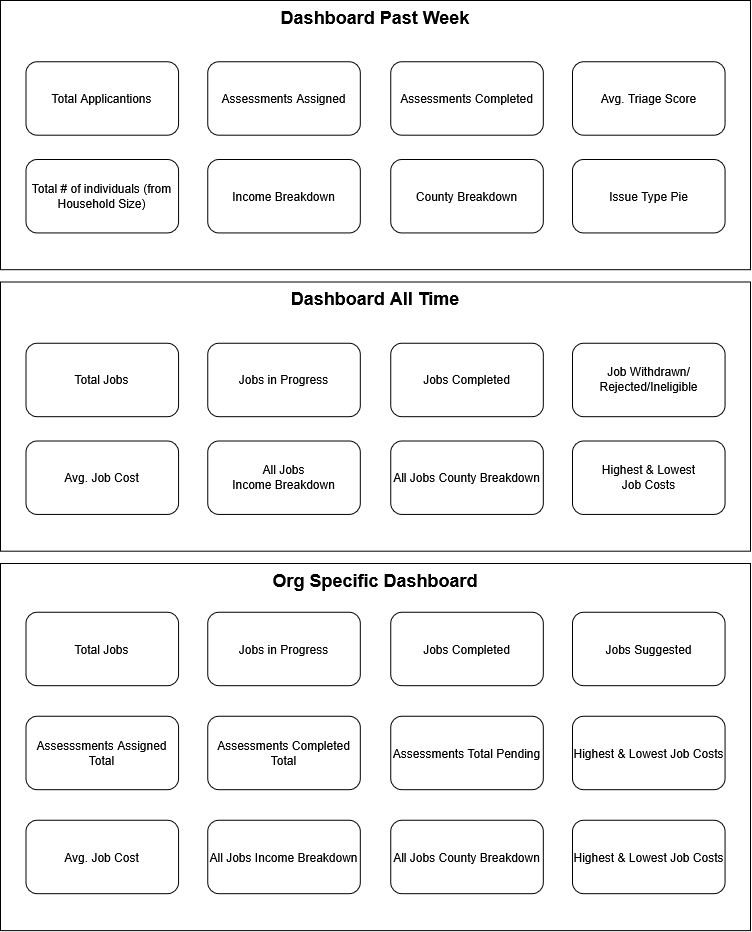

The diagram above was exported from draw.io. Its source (the exported page's mxGraphModel, read from the mxfile embedded in the PNG):
<mxGraphModel dx="1704" dy="939" grid="1" gridSize="10" guides="1" tooltips="1" connect="1" arrows="1" fold="1" page="1" pageScale="1" pageWidth="850" pageHeight="1100" math="0" shadow="0">
  <root>
    <mxCell id="0" />
    <mxCell id="1" parent="0" />
    <mxCell id="Guna-WGOAqzZlKVIx7kh-70" connectable="0" parent="1" style="group" value="" vertex="1">
      <mxGeometry height="930" width="750" x="40" y="80" as="geometry" />
    </mxCell>
    <mxCell id="Guna-WGOAqzZlKVIx7kh-20" parent="Guna-WGOAqzZlKVIx7kh-70" style="rounded=0;whiteSpace=wrap;html=1;verticalAlign=top;" value="&lt;h2 style=&quot;margin-top: 0px;&quot;&gt;Org Specific Dashboard&lt;/h2&gt;" vertex="1">
      <mxGeometry height="367.10526315789474" width="750" y="562.8947368421052" as="geometry" />
    </mxCell>
    <mxCell id="Guna-WGOAqzZlKVIx7kh-21" connectable="0" parent="Guna-WGOAqzZlKVIx7kh-70" style="group" value="" vertex="1">
      <mxGeometry height="73.42105263157895" width="699.1525423728813" x="25.423728813559322" y="611.8421052631578" as="geometry" />
    </mxCell>
    <mxCell id="Guna-WGOAqzZlKVIx7kh-22" parent="Guna-WGOAqzZlKVIx7kh-21" style="rounded=1;whiteSpace=wrap;html=1;" value="Jobs in Progress" vertex="1">
      <mxGeometry height="73.42105263157895" width="152.54237288135593" x="181.77966101694915" as="geometry" />
    </mxCell>
    <mxCell id="Guna-WGOAqzZlKVIx7kh-23" parent="Guna-WGOAqzZlKVIx7kh-21" style="rounded=1;whiteSpace=wrap;html=1;" value="Total Jobs" vertex="1">
      <mxGeometry height="73.42105263157895" width="152.54237288135593" as="geometry" />
    </mxCell>
    <mxCell id="Guna-WGOAqzZlKVIx7kh-24" parent="Guna-WGOAqzZlKVIx7kh-21" style="rounded=1;whiteSpace=wrap;html=1;" value="Jobs Completed" vertex="1">
      <mxGeometry height="73.42105263157895" width="152.54237288135593" x="364.8305084745763" as="geometry" />
    </mxCell>
    <mxCell id="Guna-WGOAqzZlKVIx7kh-25" parent="Guna-WGOAqzZlKVIx7kh-21" style="rounded=1;whiteSpace=wrap;html=1;" value="Jobs Suggested" vertex="1">
      <mxGeometry height="73.42105263157895" width="152.54237288135593" x="546.6101694915254" as="geometry" />
    </mxCell>
    <mxCell id="Guna-WGOAqzZlKVIx7kh-26" connectable="0" parent="Guna-WGOAqzZlKVIx7kh-70" style="group" value="" vertex="1">
      <mxGeometry height="73.42105263157895" width="699.1525423728813" x="25.423728813559322" y="819.8684210526316" as="geometry" />
    </mxCell>
    <mxCell id="Guna-WGOAqzZlKVIx7kh-27" parent="Guna-WGOAqzZlKVIx7kh-26" style="rounded=1;whiteSpace=wrap;html=1;" value="All Jobs Income Breakdown" vertex="1">
      <mxGeometry height="73.42105263157895" width="152.54237288135593" x="181.77966101694915" as="geometry" />
    </mxCell>
    <mxCell id="Guna-WGOAqzZlKVIx7kh-28" parent="Guna-WGOAqzZlKVIx7kh-26" style="rounded=1;whiteSpace=wrap;html=1;" value="Avg. Job Cost" vertex="1">
      <mxGeometry height="73.42105263157895" width="152.54237288135593" as="geometry" />
    </mxCell>
    <mxCell id="Guna-WGOAqzZlKVIx7kh-29" parent="Guna-WGOAqzZlKVIx7kh-26" style="rounded=1;whiteSpace=wrap;html=1;" value="All Jobs County Breakdown" vertex="1">
      <mxGeometry height="73.42105263157895" width="152.54237288135593" x="364.8305084745763" as="geometry" />
    </mxCell>
    <mxCell id="Guna-WGOAqzZlKVIx7kh-30" parent="Guna-WGOAqzZlKVIx7kh-26" style="rounded=1;whiteSpace=wrap;html=1;" value="Highest &amp;amp; Lowest Job Costs" vertex="1">
      <mxGeometry height="73.42105263157895" width="152.54237288135593" x="546.6101694915254" as="geometry" />
    </mxCell>
    <mxCell id="Guna-WGOAqzZlKVIx7kh-31" connectable="0" parent="Guna-WGOAqzZlKVIx7kh-70" style="group" value="" vertex="1">
      <mxGeometry height="73.42105263157895" width="699.1525423728813" x="25.423728813559322" y="715.8552631578947" as="geometry" />
    </mxCell>
    <mxCell id="Guna-WGOAqzZlKVIx7kh-32" parent="Guna-WGOAqzZlKVIx7kh-31" style="rounded=1;whiteSpace=wrap;html=1;" value="Assessments Completed Total" vertex="1">
      <mxGeometry height="73.42105263157895" width="152.54237288135593" x="181.77966101694915" as="geometry" />
    </mxCell>
    <mxCell id="Guna-WGOAqzZlKVIx7kh-33" parent="Guna-WGOAqzZlKVIx7kh-31" style="rounded=1;whiteSpace=wrap;html=1;" value="Assesssments Assigned Total" vertex="1">
      <mxGeometry height="73.42105263157895" width="152.54237288135593" as="geometry" />
    </mxCell>
    <mxCell id="Guna-WGOAqzZlKVIx7kh-34" parent="Guna-WGOAqzZlKVIx7kh-31" style="rounded=1;whiteSpace=wrap;html=1;" value="Assessments Total Pending" vertex="1">
      <mxGeometry height="73.42105263157895" width="152.54237288135593" x="364.8305084745763" as="geometry" />
    </mxCell>
    <mxCell id="Guna-WGOAqzZlKVIx7kh-35" parent="Guna-WGOAqzZlKVIx7kh-31" style="rounded=1;whiteSpace=wrap;html=1;" value="Highest &amp;amp; Lowest Job Costs" vertex="1">
      <mxGeometry height="73.42105263157895" width="152.54237288135593" x="546.6101694915254" as="geometry" />
    </mxCell>
    <mxCell id="Guna-WGOAqzZlKVIx7kh-56" connectable="0" parent="Guna-WGOAqzZlKVIx7kh-70" style="group" value="" vertex="1">
      <mxGeometry height="269.2105263157895" width="750" y="281.4473684210526" as="geometry" />
    </mxCell>
    <mxCell id="Guna-WGOAqzZlKVIx7kh-7" parent="Guna-WGOAqzZlKVIx7kh-56" style="rounded=0;whiteSpace=wrap;html=1;verticalAlign=top;" value="&lt;h2 style=&quot;margin-top: 0px;&quot;&gt;Dashboard All Time&lt;/h2&gt;" vertex="1">
      <mxGeometry height="269.2105263157895" width="750" as="geometry" />
    </mxCell>
    <mxCell id="Guna-WGOAqzZlKVIx7kh-8" connectable="0" parent="Guna-WGOAqzZlKVIx7kh-56" style="group" value="" vertex="1">
      <mxGeometry height="73.42105263157895" width="699.1525423728813" x="25.423728813559322" y="61.18421052631579" as="geometry" />
    </mxCell>
    <mxCell id="Guna-WGOAqzZlKVIx7kh-1" parent="Guna-WGOAqzZlKVIx7kh-8" style="rounded=1;whiteSpace=wrap;html=1;" value="Jobs in Progress" vertex="1">
      <mxGeometry height="73.42105263157895" width="152.54237288135593" x="181.77966101694915" as="geometry" />
    </mxCell>
    <mxCell id="Guna-WGOAqzZlKVIx7kh-2" parent="Guna-WGOAqzZlKVIx7kh-8" style="rounded=1;whiteSpace=wrap;html=1;" value="Total Jobs" vertex="1">
      <mxGeometry height="73.42105263157895" width="152.54237288135593" as="geometry" />
    </mxCell>
    <mxCell id="Guna-WGOAqzZlKVIx7kh-4" parent="Guna-WGOAqzZlKVIx7kh-8" style="rounded=1;whiteSpace=wrap;html=1;" value="Jobs Completed" vertex="1">
      <mxGeometry height="73.42105263157895" width="152.54237288135593" x="364.8305084745763" as="geometry" />
    </mxCell>
    <mxCell id="Guna-WGOAqzZlKVIx7kh-5" parent="Guna-WGOAqzZlKVIx7kh-8" style="rounded=1;whiteSpace=wrap;html=1;" value="Job Withdrawn/&lt;br&gt;Rejected/Ineligible" vertex="1">
      <mxGeometry height="73.42105263157895" width="152.54237288135593" x="546.6101694915254" as="geometry" />
    </mxCell>
    <mxCell id="Guna-WGOAqzZlKVIx7kh-15" connectable="0" parent="Guna-WGOAqzZlKVIx7kh-56" style="group" value="" vertex="1">
      <mxGeometry height="73.42105263157895" width="699.1525423728813" x="25.423728813559322" y="159.07894736842104" as="geometry" />
    </mxCell>
    <mxCell id="Guna-WGOAqzZlKVIx7kh-16" parent="Guna-WGOAqzZlKVIx7kh-15" style="rounded=1;whiteSpace=wrap;html=1;" value="All Jobs &lt;br&gt;Income Breakdown" vertex="1">
      <mxGeometry height="73.42105263157895" width="152.54237288135593" x="181.77966101694915" as="geometry" />
    </mxCell>
    <mxCell id="Guna-WGOAqzZlKVIx7kh-17" parent="Guna-WGOAqzZlKVIx7kh-15" style="rounded=1;whiteSpace=wrap;html=1;" value="Avg. Job Cost" vertex="1">
      <mxGeometry height="73.42105263157895" width="152.54237288135593" as="geometry" />
    </mxCell>
    <mxCell id="Guna-WGOAqzZlKVIx7kh-18" parent="Guna-WGOAqzZlKVIx7kh-15" style="rounded=1;whiteSpace=wrap;html=1;" value="All Jobs County Breakdown" vertex="1">
      <mxGeometry height="73.42105263157895" width="152.54237288135593" x="364.8305084745763" as="geometry" />
    </mxCell>
    <mxCell id="Guna-WGOAqzZlKVIx7kh-19" parent="Guna-WGOAqzZlKVIx7kh-15" style="rounded=1;whiteSpace=wrap;html=1;" value="Highest &amp;amp; Lowest &lt;br&gt;Job Costs" vertex="1">
      <mxGeometry height="73.42105263157895" width="152.54237288135593" x="546.6101694915254" as="geometry" />
    </mxCell>
    <mxCell id="Guna-WGOAqzZlKVIx7kh-69" connectable="0" parent="Guna-WGOAqzZlKVIx7kh-70" style="group" value="" vertex="1">
      <mxGeometry height="269.2105263157895" width="750" as="geometry" />
    </mxCell>
    <mxCell id="Guna-WGOAqzZlKVIx7kh-45" parent="Guna-WGOAqzZlKVIx7kh-69" style="rounded=0;whiteSpace=wrap;html=1;verticalAlign=top;" value="&lt;h2 style=&quot;margin-top: 0px;&quot;&gt;Dashboard Past Week&lt;/h2&gt;" vertex="1">
      <mxGeometry height="269.2105263157895" width="750" as="geometry" />
    </mxCell>
    <mxCell id="Guna-WGOAqzZlKVIx7kh-46" connectable="0" parent="Guna-WGOAqzZlKVIx7kh-69" style="group" value="" vertex="1">
      <mxGeometry height="73.42105263157895" width="699.1525423728813" x="25.423728813559322" y="61.18421052631579" as="geometry" />
    </mxCell>
    <mxCell id="Guna-WGOAqzZlKVIx7kh-47" parent="Guna-WGOAqzZlKVIx7kh-46" style="rounded=1;whiteSpace=wrap;html=1;" value="Assessments Assigned" vertex="1">
      <mxGeometry height="73.42105263157895" width="152.54237288135593" x="181.77966101694915" as="geometry" />
    </mxCell>
    <mxCell id="Guna-WGOAqzZlKVIx7kh-48" parent="Guna-WGOAqzZlKVIx7kh-46" style="rounded=1;whiteSpace=wrap;html=1;" value="Total Applicantions" vertex="1">
      <mxGeometry height="73.42105263157895" width="152.54237288135593" as="geometry" />
    </mxCell>
    <mxCell id="Guna-WGOAqzZlKVIx7kh-49" parent="Guna-WGOAqzZlKVIx7kh-46" style="rounded=1;whiteSpace=wrap;html=1;" value="Assessments Completed" vertex="1">
      <mxGeometry height="73.42105263157895" width="152.54237288135593" x="364.8305084745763" as="geometry" />
    </mxCell>
    <mxCell id="Guna-WGOAqzZlKVIx7kh-50" parent="Guna-WGOAqzZlKVIx7kh-46" style="rounded=1;whiteSpace=wrap;html=1;" value="Avg. Triage Score" vertex="1">
      <mxGeometry height="73.42105263157895" width="152.54237288135593" x="546.6101694915254" as="geometry" />
    </mxCell>
    <mxCell id="Guna-WGOAqzZlKVIx7kh-51" connectable="0" parent="Guna-WGOAqzZlKVIx7kh-69" style="group" value="" vertex="1">
      <mxGeometry height="73.42105263157895" width="699.1525423728813" x="25.423728813559322" y="159.07894736842104" as="geometry" />
    </mxCell>
    <mxCell id="Guna-WGOAqzZlKVIx7kh-52" parent="Guna-WGOAqzZlKVIx7kh-51" style="rounded=1;whiteSpace=wrap;html=1;" value="Income Breakdown" vertex="1">
      <mxGeometry height="73.42105263157895" width="152.54237288135593" x="181.77966101694915" as="geometry" />
    </mxCell>
    <mxCell id="Guna-WGOAqzZlKVIx7kh-53" parent="Guna-WGOAqzZlKVIx7kh-51" style="rounded=1;whiteSpace=wrap;html=1;" value="Total # of individuals (from Household Size)" vertex="1">
      <mxGeometry height="73.42105263157895" width="152.54237288135593" as="geometry" />
    </mxCell>
    <mxCell id="Guna-WGOAqzZlKVIx7kh-54" parent="Guna-WGOAqzZlKVIx7kh-51" style="rounded=1;whiteSpace=wrap;html=1;" value="County Breakdown" vertex="1">
      <mxGeometry height="73.42105263157895" width="152.54237288135593" x="364.8305084745763" as="geometry" />
    </mxCell>
    <mxCell id="Guna-WGOAqzZlKVIx7kh-55" parent="Guna-WGOAqzZlKVIx7kh-51" style="rounded=1;whiteSpace=wrap;html=1;" value="Issue Type Pie" vertex="1">
      <mxGeometry height="73.42105263157895" width="152.54237288135593" x="546.6101694915254" as="geometry" />
    </mxCell>
  </root>
</mxGraphModel>